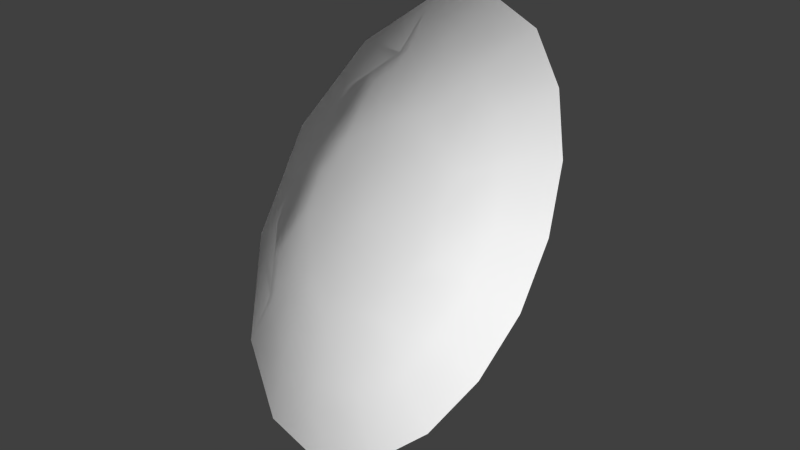 # Source: ring02.blend  (saved by Blender 2.66.1; exported with 4.5.12 LTS)
import bpy
from mathutils import Matrix  # noqa: F401  (used for matrix-valued properties, if any)

bpy.ops.wm.read_factory_settings(use_empty=True)
scene = bpy.context.scene
scene.name = 'Scene'

# ---- collections
col_collection_1 = bpy.data.collections.new('Collection 1'); scene.collection.children.link(col_collection_1)

# ---- materials (node trees are filled in below, after node groups)
mat_notread = bpy.data.materials.new('notread')
mat_notread.alpha_threshold = 0.0
mat_notread.use_transparent_shadow = False
mat_notread.diffuse_color = (1.0, 1.0, 1.0, 1.0)
mat_notread.roughness = 0.5
mat_notread.specular_intensity = 1.0
mat_notread.line_color = (0.0, 0.0, 0.0, 1.0)

# ---- material node trees

# ---- world
world_world = bpy.data.worlds.new('World'); scene.world = world_world
world_world.color = (0.05088, 0.05088, 0.05088)
world_world.use_sun_shadow = False
world_world.sun_shadow_jitter_overblur = 0.0
world_world.cycles.sampling_method = 'MANUAL'
world_world.cycles.sample_map_resolution = 256

# ---- meshes
me_hit = bpy.data.meshes.new('hit')
me_hit.from_pydata([(0.3, 0.9268, -2.776e-17), (0.3, 0.6553, 0.6553), (0.3, 0.0, 0.9268), (0.3, -0.6553, 0.6553), (0.3, -0.9268, 1.11e-16), (0.3, -0.6553, -0.6553), (0.3, -2.359e-16, -0.9268), (0.3, 0.6553, -0.6553), (0.06667, 0.4986, -1.85e-17), (0.06667, 0.3526, 0.3526), (0.06667, -2.352e-17, 0.4986), (0.06667, -0.3526, 0.3526), (0.06667, -0.4986, 5.742e-17), (0.06667, -0.3526, -0.3526), (0.06667, -1.569e-16, -0.4986), (0.06667, 0.3526, -0.3526), (0.3, 0.8536, 0.3536), (0.3, 0.8536, -0.3536), (0.3, 0.3536, 0.8536), (0.3, -0.3536, 0.8536), (0.3, -0.8536, 0.3536), (0.3, -0.8536, -0.3536), (0.3, -0.3536, -0.8536), (0.3, 0.3536, -0.8536), (0.0375, 0.3734, 0.1547), (0.15, 0.6951, -1.388e-17), (0.0375, 0.1547, 0.3734), (0.15, 0.4915, 0.4915), (0.0375, -0.1547, 0.3734), (0.15, -1.388e-17, 0.6951), (0.0375, -0.3734, 0.1547), (0.15, -0.4915, 0.4915), (0.0375, -0.3734, -0.1547), (0.15, -0.6951, 8.327e-17), (0.0375, -0.1547, -0.3734), (0.15, -0.4915, -0.4915), (0.0375, 0.1547, -0.3734), (0.15, -1.804e-16, -0.6951), (0.0375, 0.3734, -0.1547), (0.15, 0.4915, -0.4915), (1.11e-16, -6.939e-17, -1.388e-17), (0.15, 0.6402, 0.2652), (0.15, 0.2652, 0.6402), (0.15, -0.2652, 0.6402), (0.15, -0.6402, 0.2652), (0.15, -0.6402, -0.2652), (0.15, -0.2652, -0.6402), (0.15, 0.2652, -0.6402), (0.15, 0.6402, -0.2652)], [], [(0, 25, 48, 17), (7, 17, 48, 39), (8, 24, 38), (8, 25, 41, 24), (9, 26, 24), (9, 27, 42, 26), (10, 28, 26), (10, 29, 43, 28), (11, 30, 28), (11, 31, 44, 30), (12, 32, 30), (12, 33, 45, 32), (13, 34, 32), (13, 35, 46, 34), (14, 36, 34), (14, 37, 47, 36), (15, 38, 36), (15, 39, 48, 38), (25, 0, 16, 41), (18, 42, 27, 1), (19, 43, 29, 2), (20, 44, 31, 3), (21, 45, 33, 4), (22, 46, 35, 5), (23, 47, 37, 6), (24, 41, 27, 9), (26, 28, 40), (26, 42, 29, 10), (27, 41, 16, 1), (28, 43, 31, 11), (29, 42, 18, 2), (30, 44, 33, 12), (31, 43, 19, 3), (32, 45, 35, 13), (33, 44, 20, 4), (34, 46, 37, 14), (35, 45, 21, 5), (36, 47, 39, 15), (37, 46, 22, 6), (38, 48, 25, 8), (39, 47, 23, 7), (40, 24, 26), (40, 28, 30), (40, 30, 32), (40, 32, 34), (40, 34, 36), (40, 36, 38), (40, 38, 24)])
me_hit.polygons.foreach_set('use_smooth', [True] * 48)
_k = set([(0, 16), (0, 17), (1, 16), (1, 18), (2, 18), (2, 19), (3, 19), (3, 20), (4, 20), (4, 21), (5, 21), (5, 22), (6, 22), (6, 23), (7, 17), (7, 23)])
me_hit.attributes.new('sharp_edge', 'BOOLEAN', 'EDGE').data.foreach_set('value', [ (min(e.vertices), max(e.vertices)) in _k for e in me_hit.edges])
_uv = me_hit.uv_layers.new(name='UVMap')
_uv.uv.foreach_set('vector', [0.5005, 0.9867, 0.5004, 0.8454, 0.6327, 0.818, 0.6867, 0.9484, 0.8457, 0.8439, 0.6867, 0.9484, 0.6327, 0.818, 0.7457, 0.7437, 0.5003, 0.7404, 0.4258, 0.678, 0.5746, 0.6778, 0.5003, 0.7404, 0.5004, 0.8454, 0.368, 0.8183, 0.4258, 0.678, 0.3289, 0.6698, 0.3204, 0.5729, 0.4258, 0.678, 0.3289, 0.6698, 0.2548, 0.7443, 0.18, 0.6314, 0.3204, 0.5729, 0.2576, 0.4986, 0.3202, 0.4241, 0.3204, 0.5729, 0.2576, 0.4986, 0.1523, 0.4987, 0.1797, 0.366, 0.3202, 0.4241, 0.3286, 0.3272, 0.4254, 0.3189, 0.3202, 0.4241, 0.3286, 0.3272, 0.2543, 0.253, 0.3673, 0.1787, 0.4254, 0.3189, 0.4997, 0.2562, 0.5742, 0.3187, 0.4254, 0.3189, 0.4997, 0.2562, 0.4996, 0.1513, 0.632, 0.1784, 0.5742, 0.3187, 0.6711, 0.3269, 0.6796, 0.4237, 0.5742, 0.3187, 0.6711, 0.3269, 0.7452, 0.2524, 0.82, 0.3653, 0.6796, 0.4237, 0.7424, 0.4981, 0.6798, 0.5725, 0.6796, 0.4237, 0.7424, 0.4981, 0.8477, 0.498, 0.8203, 0.6307, 0.6798, 0.5725, 0.6714, 0.6694, 0.5746, 0.6778, 0.6798, 0.5725, 0.6714, 0.6694, 0.7457, 0.7437, 0.6327, 0.818, 0.5746, 0.6778, 0.5004, 0.8454, 0.5005, 0.9867, 0.3143, 0.9488, 0.368, 0.8183, 0.04942, 0.686, 0.18, 0.6314, 0.2548, 0.7443, 0.155, 0.8447, 0.04901, 0.3117, 0.1797, 0.366, 0.1523, 0.4987, 0.01, 0.4989, 0.3133, 0.0483, 0.3673, 0.1787, 0.2543, 0.253, 0.1543, 0.1528, 0.6857, 0.04789, 0.632, 0.1784, 0.4996, 0.1513, 0.4995, 0.009967, 0.9506, 0.3107, 0.82, 0.3653, 0.7452, 0.2524, 0.845, 0.152, 0.951, 0.685, 0.8203, 0.6307, 0.8477, 0.498, 0.99, 0.4978, 0.4258, 0.678, 0.368, 0.8183, 0.2548, 0.7443, 0.3289, 0.6698, 0.3204, 0.5729, 0.3202, 0.4241, 0.5, 0.4983, 0.3204, 0.5729, 0.18, 0.6314, 0.1523, 0.4987, 0.2576, 0.4986, 0.2548, 0.7443, 0.368, 0.8183, 0.3143, 0.9488, 0.155, 0.8447, 0.3202, 0.4241, 0.1797, 0.366, 0.2543, 0.253, 0.3286, 0.3272, 0.1523, 0.4987, 0.18, 0.6314, 0.04942, 0.686, 0.01, 0.4989, 0.4254, 0.3189, 0.3673, 0.1787, 0.4996, 0.1513, 0.4997, 0.2562, 0.2543, 0.253, 0.1797, 0.366, 0.04901, 0.3117, 0.1543, 0.1528, 0.5742, 0.3187, 0.632, 0.1784, 0.7452, 0.2524, 0.6711, 0.3269, 0.4996, 0.1513, 0.3673, 0.1787, 0.3133, 0.0483, 0.4995, 0.009967, 0.6796, 0.4237, 0.82, 0.3653, 0.8477, 0.498, 0.7424, 0.4981, 0.7452, 0.2524, 0.632, 0.1784, 0.6857, 0.04789, 0.845, 0.152, 0.6798, 0.5725, 0.8203, 0.6307, 0.7457, 0.7437, 0.6714, 0.6694, 0.8477, 0.498, 0.82, 0.3653, 0.9506, 0.3107, 0.99, 0.4978, 0.5746, 0.6778, 0.6327, 0.818, 0.5004, 0.8454, 0.5003, 0.7404, 0.7457, 0.7437, 0.8203, 0.6307, 0.951, 0.685, 0.8457, 0.8439, 0.5, 0.4983, 0.4258, 0.678, 0.3204, 0.5729, 0.5, 0.4983, 0.3202, 0.4241, 0.4254, 0.3189, 0.5, 0.4983, 0.4254, 0.3189, 0.5742, 0.3187, 0.5, 0.4983, 0.5742, 0.3187, 0.6796, 0.4237, 0.5, 0.4983, 0.6796, 0.4237, 0.6798, 0.5725, 0.5, 0.4983, 0.6798, 0.5725, 0.5746, 0.6778, 0.5, 0.4983, 0.5746, 0.6778, 0.4258, 0.678])
me_hit.materials.append(mat_notread)
me_hit.use_remesh_preserve_volume = False
me_hit.use_remesh_preserve_attributes = False
me_hit.use_mirror_vertex_groups = False
me_hit.update()
arm_armature = bpy.data.armatures.new('Armature')  # bones are not reproduced

# ---- objects
ob_armature = bpy.data.objects.new('Armature', arm_armature)
ob_hit = bpy.data.objects.new('hit', me_hit)

# ---- transforms, parenting, visibility, modifiers, constraints
ob_armature.location = (0.0, 0.0, 0.0)
ob_armature.rotation_euler = (1.571, 2.22e-16, 1.571)
ob_armature.show_in_front = True
ob_armature.lineart.crease_threshold = 0.0
ob_hit.location = (0.0, 0.0, 0.0)
ob_hit.rotation_euler = (1.571, -0.0, 0.0)
ob_hit.scale = (48.16, 48.16, 48.16)
ob_hit.lineart.crease_threshold = 0.0
_vg = ob_hit.vertex_groups.new(name='main')
_vg.add([0, 1, 2, 3, 4, 5, 6, 7, 8, 9, 10, 11, 12, 13, 14, 15, 16, 17, 18, 19, 20, 21, 22, 23, 24, 25, 26, 27, 28, 29, 30, 31, 32, 33, 34, 35, 36, 37, 38, 39, 40, 41, 42, 43, 44, 45, 46, 47, 48], 1.0, 'REPLACE')
_m = ob_hit.modifiers.new('Armature', 'ARMATURE')
_m.object = ob_armature

# ---- collection membership
col_collection_1.objects.link(ob_armature)
col_collection_1.objects.link(ob_hit)

# ---- scene / render settings (as saved in the file)
scene.frame_start = 1; scene.frame_end = 250; scene.frame_set(0)
scene.render.engine = 'BLENDER_EEVEE_NEXT'
scene.render.image_settings.color_mode = 'RGB'
scene.render.image_settings.compression = 90
scene.render.resolution_percentage = 50
scene.render.dither_intensity = 0.0
scene.render.bake_margin = 2
scene.render.bake_bias = 0.0
scene.cycles.use_denoising = False
scene.cycles.samples = 10
scene.cycles.sampling_pattern = 'TABULATED_SOBOL'
scene.cycles.light_sampling_threshold = 0.0
scene.cycles.use_adaptive_sampling = False
scene.cycles.use_light_tree = False
scene.cycles.blur_glossy = 0.0
scene.cycles.volume_bounces = 1
scene.cycles.pixel_filter_type = 'GAUSSIAN'
scene.cycles.sample_clamp_indirect = 0.0
scene.view_settings.view_transform = 'Standard'
bpy.context.view_layer.update()

# ---- added for rendering (the .blend has no active camera and no usable light): camera, sun
cam_auto = bpy.data.cameras.new('AutoCamera')
cam_auto.lens = 50.0
cam_auto.sensor_width = 36.0
cam_auto.clip_end = 2063.26
ob_auto_camera = bpy.data.objects.new('AutoCamera', cam_auto)
scene.collection.objects.link(ob_auto_camera)
ob_auto_camera.location = (124.789, -141.078, 94.0523)
ob_auto_camera.rotation_euler = (1.09748, -7.21219e-08, 0.694738)
scene.camera = ob_auto_camera
light_auto_sun = bpy.data.lights.new('AutoSun', 'SUN')
light_auto_sun.energy = 3.0
light_auto_sun.angle = 0.0523599
ob_auto_sun = bpy.data.objects.new('AutoSun', light_auto_sun)
scene.collection.objects.link(ob_auto_sun)
ob_auto_sun.rotation_euler = (0.872665, 0.174533, 0.523599)
bpy.context.view_layer.update()
